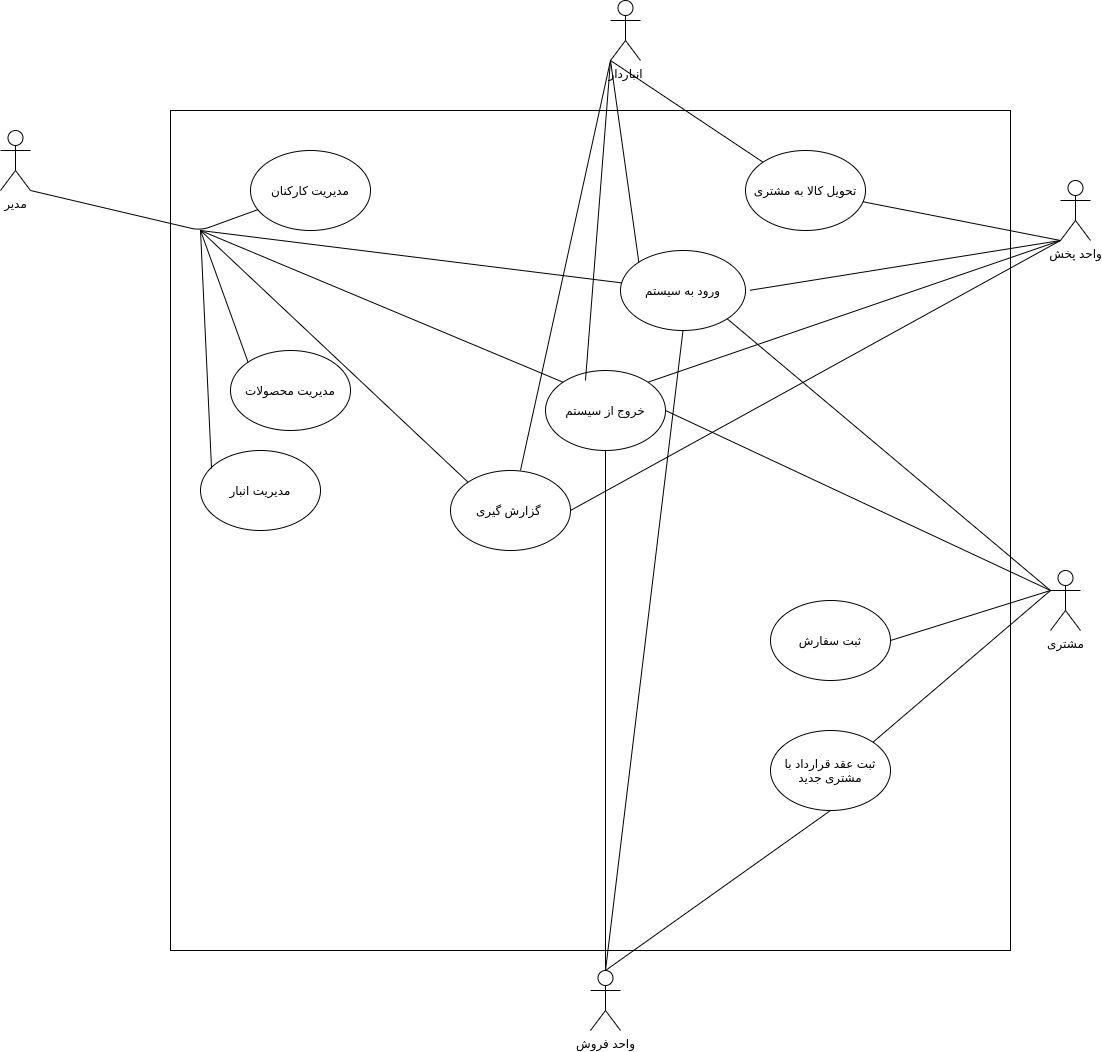

The diagram above was exported from draw.io. Its source (the exported page's mxGraphModel, read from the mxfile embedded in the PNG):
<mxGraphModel dx="1185" dy="1681" grid="1" gridSize="10" guides="1" tooltips="1" connect="1" arrows="1" fold="1" page="1" pageScale="1" pageWidth="850" pageHeight="1100" math="0" shadow="0">
  <root>
    <mxCell id="0" />
    <mxCell id="1" parent="0" />
    <mxCell id="scMfdM17WoIayurU3CV--1" value="" style="whiteSpace=wrap;html=1;aspect=fixed;" vertex="1" parent="1">
      <mxGeometry x="180" y="80" width="840" height="840" as="geometry" />
    </mxCell>
    <mxCell id="scMfdM17WoIayurU3CV--4" value="مدیر" style="shape=umlActor;verticalLabelPosition=bottom;labelBackgroundColor=#ffffff;verticalAlign=top;html=1;outlineConnect=0;" vertex="1" parent="1">
      <mxGeometry x="10" y="100" width="30" height="60" as="geometry" />
    </mxCell>
    <mxCell id="scMfdM17WoIayurU3CV--7" value="مدیریت کارکنان" style="ellipse;whiteSpace=wrap;html=1;" vertex="1" parent="1">
      <mxGeometry x="260" y="120" width="120" height="80" as="geometry" />
    </mxCell>
    <mxCell id="scMfdM17WoIayurU3CV--10" value="ورود به سیستم" style="ellipse;whiteSpace=wrap;html=1;" vertex="1" parent="1">
      <mxGeometry x="630" y="220" width="125" height="80" as="geometry" />
    </mxCell>
    <mxCell id="scMfdM17WoIayurU3CV--11" value="خروج از سیستم" style="ellipse;whiteSpace=wrap;html=1;" vertex="1" parent="1">
      <mxGeometry x="555" y="340" width="120" height="80" as="geometry" />
    </mxCell>
    <mxCell id="scMfdM17WoIayurU3CV--12" value="گزارش گیری&amp;nbsp;" style="ellipse;whiteSpace=wrap;html=1;" vertex="1" parent="1">
      <mxGeometry x="460" y="440" width="120" height="80" as="geometry" />
    </mxCell>
    <mxCell id="scMfdM17WoIayurU3CV--14" value="" style="endArrow=none;html=1;entryX=1;entryY=1;entryDx=0;entryDy=0;entryPerimeter=0;" edge="1" parent="1" source="scMfdM17WoIayurU3CV--7" target="scMfdM17WoIayurU3CV--4">
      <mxGeometry width="50" height="50" relative="1" as="geometry">
        <mxPoint x="130" y="170" as="sourcePoint" />
        <mxPoint x="80" y="143" as="targetPoint" />
        <Array as="points">
          <mxPoint x="210" y="200" />
        </Array>
      </mxGeometry>
    </mxCell>
    <mxCell id="scMfdM17WoIayurU3CV--15" value="" style="endArrow=none;html=1;" edge="1" parent="1" source="scMfdM17WoIayurU3CV--10">
      <mxGeometry width="50" height="50" relative="1" as="geometry">
        <mxPoint x="400" y="410" as="sourcePoint" />
        <mxPoint x="210" y="200" as="targetPoint" />
      </mxGeometry>
    </mxCell>
    <mxCell id="scMfdM17WoIayurU3CV--16" value="" style="endArrow=none;html=1;exitX=0;exitY=0;exitDx=0;exitDy=0;" edge="1" parent="1" source="scMfdM17WoIayurU3CV--11">
      <mxGeometry width="50" height="50" relative="1" as="geometry">
        <mxPoint x="400" y="410" as="sourcePoint" />
        <mxPoint x="210" y="200" as="targetPoint" />
      </mxGeometry>
    </mxCell>
    <mxCell id="scMfdM17WoIayurU3CV--17" value="" style="endArrow=none;html=1;exitX=0;exitY=0;exitDx=0;exitDy=0;" edge="1" parent="1" source="scMfdM17WoIayurU3CV--12">
      <mxGeometry width="50" height="50" relative="1" as="geometry">
        <mxPoint x="200" y="440" as="sourcePoint" />
        <mxPoint x="210" y="200" as="targetPoint" />
      </mxGeometry>
    </mxCell>
    <mxCell id="scMfdM17WoIayurU3CV--20" value="مدیریت محصولات" style="ellipse;whiteSpace=wrap;html=1;" vertex="1" parent="1">
      <mxGeometry x="240" y="320" width="120" height="80" as="geometry" />
    </mxCell>
    <mxCell id="scMfdM17WoIayurU3CV--21" value="" style="endArrow=none;html=1;exitX=0;exitY=0;exitDx=0;exitDy=0;" edge="1" parent="1" source="scMfdM17WoIayurU3CV--20">
      <mxGeometry width="50" height="50" relative="1" as="geometry">
        <mxPoint x="400" y="410" as="sourcePoint" />
        <mxPoint x="210" y="200" as="targetPoint" />
      </mxGeometry>
    </mxCell>
    <mxCell id="scMfdM17WoIayurU3CV--22" value="مدیریت انبار" style="ellipse;whiteSpace=wrap;html=1;" vertex="1" parent="1">
      <mxGeometry x="210" y="420" width="120" height="80" as="geometry" />
    </mxCell>
    <mxCell id="scMfdM17WoIayurU3CV--23" value="" style="endArrow=none;html=1;exitX=0.092;exitY=0.225;exitDx=0;exitDy=0;exitPerimeter=0;" edge="1" parent="1" source="scMfdM17WoIayurU3CV--22">
      <mxGeometry width="50" height="50" relative="1" as="geometry">
        <mxPoint x="190" y="410" as="sourcePoint" />
        <mxPoint x="210" y="200" as="targetPoint" />
      </mxGeometry>
    </mxCell>
    <mxCell id="scMfdM17WoIayurU3CV--26" value="واحد پخش" style="shape=umlActor;verticalLabelPosition=bottom;labelBackgroundColor=#ffffff;verticalAlign=top;html=1;outlineConnect=0;" vertex="1" parent="1">
      <mxGeometry x="1070" y="150" width="30" height="60" as="geometry" />
    </mxCell>
    <mxCell id="scMfdM17WoIayurU3CV--31" value="واحد فروش" style="shape=umlActor;verticalLabelPosition=bottom;labelBackgroundColor=#ffffff;verticalAlign=top;html=1;outlineConnect=0;" vertex="1" parent="1">
      <mxGeometry x="600" y="940" width="30" height="60" as="geometry" />
    </mxCell>
    <mxCell id="scMfdM17WoIayurU3CV--35" value="ثبت عقد قرارداد با مشتری جدید" style="ellipse;whiteSpace=wrap;html=1;" vertex="1" parent="1">
      <mxGeometry x="780" y="700" width="120" height="80" as="geometry" />
    </mxCell>
    <mxCell id="scMfdM17WoIayurU3CV--38" value="انباردار" style="shape=umlActor;verticalLabelPosition=bottom;labelBackgroundColor=#ffffff;verticalAlign=top;html=1;outlineConnect=0;" vertex="1" parent="1">
      <mxGeometry x="620" y="-30" width="30" height="60" as="geometry" />
    </mxCell>
    <mxCell id="scMfdM17WoIayurU3CV--39" value="مشتری" style="shape=umlActor;verticalLabelPosition=bottom;labelBackgroundColor=#ffffff;verticalAlign=top;html=1;outlineConnect=0;" vertex="1" parent="1">
      <mxGeometry x="1060" y="540" width="30" height="60" as="geometry" />
    </mxCell>
    <mxCell id="scMfdM17WoIayurU3CV--40" value="ثبت سفارش" style="ellipse;whiteSpace=wrap;html=1;" vertex="1" parent="1">
      <mxGeometry x="780" y="570" width="120" height="80" as="geometry" />
    </mxCell>
    <mxCell id="scMfdM17WoIayurU3CV--68" value="" style="endArrow=none;html=1;entryX=0;entryY=1;entryDx=0;entryDy=0;entryPerimeter=0;exitX=0;exitY=0;exitDx=0;exitDy=0;" edge="1" parent="1" source="scMfdM17WoIayurU3CV--10" target="scMfdM17WoIayurU3CV--38">
      <mxGeometry width="50" height="50" relative="1" as="geometry">
        <mxPoint x="590" y="170" as="sourcePoint" />
        <mxPoint x="640" y="120" as="targetPoint" />
      </mxGeometry>
    </mxCell>
    <mxCell id="scMfdM17WoIayurU3CV--69" value="" style="endArrow=none;html=1;entryX=0;entryY=1;entryDx=0;entryDy=0;entryPerimeter=0;exitX=0.333;exitY=0.125;exitDx=0;exitDy=0;exitPerimeter=0;" edge="1" parent="1" source="scMfdM17WoIayurU3CV--11" target="scMfdM17WoIayurU3CV--38">
      <mxGeometry width="50" height="50" relative="1" as="geometry">
        <mxPoint x="510" y="200" as="sourcePoint" />
        <mxPoint x="560" y="150" as="targetPoint" />
      </mxGeometry>
    </mxCell>
    <mxCell id="scMfdM17WoIayurU3CV--70" value="" style="endArrow=none;html=1;entryX=0;entryY=1;entryDx=0;entryDy=0;entryPerimeter=0;exitX=0.583;exitY=0;exitDx=0;exitDy=0;exitPerimeter=0;" edge="1" parent="1" source="scMfdM17WoIayurU3CV--12" target="scMfdM17WoIayurU3CV--38">
      <mxGeometry width="50" height="50" relative="1" as="geometry">
        <mxPoint x="490" y="180" as="sourcePoint" />
        <mxPoint x="540" y="130" as="targetPoint" />
      </mxGeometry>
    </mxCell>
    <mxCell id="scMfdM17WoIayurU3CV--71" value="" style="endArrow=none;html=1;entryX=0;entryY=1;entryDx=0;entryDy=0;entryPerimeter=0;exitX=0.69;exitY=0.214;exitDx=0;exitDy=0;exitPerimeter=0;" edge="1" parent="1" source="scMfdM17WoIayurU3CV--1" target="scMfdM17WoIayurU3CV--26">
      <mxGeometry width="50" height="50" relative="1" as="geometry">
        <mxPoint x="880" y="300" as="sourcePoint" />
        <mxPoint x="930" y="250" as="targetPoint" />
      </mxGeometry>
    </mxCell>
    <mxCell id="scMfdM17WoIayurU3CV--72" value="" style="endArrow=none;html=1;exitX=1;exitY=0;exitDx=0;exitDy=0;" edge="1" parent="1" source="scMfdM17WoIayurU3CV--11">
      <mxGeometry width="50" height="50" relative="1" as="geometry">
        <mxPoint x="830" y="400" as="sourcePoint" />
        <mxPoint x="1070" y="210" as="targetPoint" />
      </mxGeometry>
    </mxCell>
    <mxCell id="scMfdM17WoIayurU3CV--73" value="" style="endArrow=none;html=1;exitX=1;exitY=0.5;exitDx=0;exitDy=0;" edge="1" parent="1" source="scMfdM17WoIayurU3CV--12">
      <mxGeometry width="50" height="50" relative="1" as="geometry">
        <mxPoint x="790" y="460" as="sourcePoint" />
        <mxPoint x="1070" y="210" as="targetPoint" />
      </mxGeometry>
    </mxCell>
    <mxCell id="scMfdM17WoIayurU3CV--74" value="" style="endArrow=none;html=1;entryX=0;entryY=0.3333333333333333;entryDx=0;entryDy=0;entryPerimeter=0;exitX=1;exitY=1;exitDx=0;exitDy=0;" edge="1" parent="1" source="scMfdM17WoIayurU3CV--10" target="scMfdM17WoIayurU3CV--39">
      <mxGeometry width="50" height="50" relative="1" as="geometry">
        <mxPoint x="900" y="540" as="sourcePoint" />
        <mxPoint x="950" y="490" as="targetPoint" />
      </mxGeometry>
    </mxCell>
    <mxCell id="scMfdM17WoIayurU3CV--75" value="" style="endArrow=none;html=1;entryX=0;entryY=0.3333333333333333;entryDx=0;entryDy=0;entryPerimeter=0;exitX=1;exitY=0.5;exitDx=0;exitDy=0;" edge="1" parent="1" source="scMfdM17WoIayurU3CV--11" target="scMfdM17WoIayurU3CV--39">
      <mxGeometry width="50" height="50" relative="1" as="geometry">
        <mxPoint x="860" y="550" as="sourcePoint" />
        <mxPoint x="910" y="500" as="targetPoint" />
      </mxGeometry>
    </mxCell>
    <mxCell id="scMfdM17WoIayurU3CV--78" value="" style="endArrow=none;html=1;exitX=0.5;exitY=0;exitDx=0;exitDy=0;exitPerimeter=0;entryX=0.5;entryY=1;entryDx=0;entryDy=0;" edge="1" parent="1" source="scMfdM17WoIayurU3CV--31" target="scMfdM17WoIayurU3CV--11">
      <mxGeometry width="50" height="50" relative="1" as="geometry">
        <mxPoint x="630" y="850" as="sourcePoint" />
        <mxPoint x="680" y="800" as="targetPoint" />
      </mxGeometry>
    </mxCell>
    <mxCell id="scMfdM17WoIayurU3CV--79" value="" style="endArrow=none;html=1;exitX=0.5;exitY=0;exitDx=0;exitDy=0;exitPerimeter=0;entryX=0.5;entryY=1;entryDx=0;entryDy=0;" edge="1" parent="1" source="scMfdM17WoIayurU3CV--31" target="scMfdM17WoIayurU3CV--10">
      <mxGeometry width="50" height="50" relative="1" as="geometry">
        <mxPoint x="670" y="730" as="sourcePoint" />
        <mxPoint x="720" y="680" as="targetPoint" />
      </mxGeometry>
    </mxCell>
    <mxCell id="scMfdM17WoIayurU3CV--80" value="" style="endArrow=none;html=1;exitX=1;exitY=0.5;exitDx=0;exitDy=0;" edge="1" parent="1" source="scMfdM17WoIayurU3CV--40">
      <mxGeometry width="50" height="50" relative="1" as="geometry">
        <mxPoint x="920" y="650" as="sourcePoint" />
        <mxPoint x="1060" y="560" as="targetPoint" />
      </mxGeometry>
    </mxCell>
    <mxCell id="scMfdM17WoIayurU3CV--81" value="" style="endArrow=none;html=1;exitX=0.5;exitY=0;exitDx=0;exitDy=0;exitPerimeter=0;entryX=0.5;entryY=1;entryDx=0;entryDy=0;" edge="1" parent="1" source="scMfdM17WoIayurU3CV--31" target="scMfdM17WoIayurU3CV--35">
      <mxGeometry width="50" height="50" relative="1" as="geometry">
        <mxPoint x="710" y="830" as="sourcePoint" />
        <mxPoint x="760" y="780" as="targetPoint" />
      </mxGeometry>
    </mxCell>
    <mxCell id="scMfdM17WoIayurU3CV--83" value="تحویل کالا به مشتری" style="ellipse;whiteSpace=wrap;html=1;" vertex="1" parent="1">
      <mxGeometry x="755" y="120" width="120" height="80" as="geometry" />
    </mxCell>
    <mxCell id="scMfdM17WoIayurU3CV--84" value="" style="endArrow=none;html=1;entryX=0;entryY=1;entryDx=0;entryDy=0;entryPerimeter=0;exitX=0;exitY=0;exitDx=0;exitDy=0;" edge="1" parent="1" source="scMfdM17WoIayurU3CV--83" target="scMfdM17WoIayurU3CV--38">
      <mxGeometry width="50" height="50" relative="1" as="geometry">
        <mxPoint x="660" y="170" as="sourcePoint" />
        <mxPoint x="710" y="120" as="targetPoint" />
      </mxGeometry>
    </mxCell>
    <mxCell id="scMfdM17WoIayurU3CV--85" value="" style="endArrow=none;html=1;" edge="1" parent="1" source="scMfdM17WoIayurU3CV--83">
      <mxGeometry width="50" height="50" relative="1" as="geometry">
        <mxPoint x="920" y="170" as="sourcePoint" />
        <mxPoint x="1070" y="210" as="targetPoint" />
      </mxGeometry>
    </mxCell>
    <mxCell id="scMfdM17WoIayurU3CV--86" value="" style="endArrow=none;html=1;entryX=0;entryY=0.3333333333333333;entryDx=0;entryDy=0;entryPerimeter=0;exitX=1;exitY=0;exitDx=0;exitDy=0;" edge="1" parent="1" source="scMfdM17WoIayurU3CV--35" target="scMfdM17WoIayurU3CV--39">
      <mxGeometry width="50" height="50" relative="1" as="geometry">
        <mxPoint x="930" y="740" as="sourcePoint" />
        <mxPoint x="980" y="690" as="targetPoint" />
      </mxGeometry>
    </mxCell>
  </root>
</mxGraphModel>